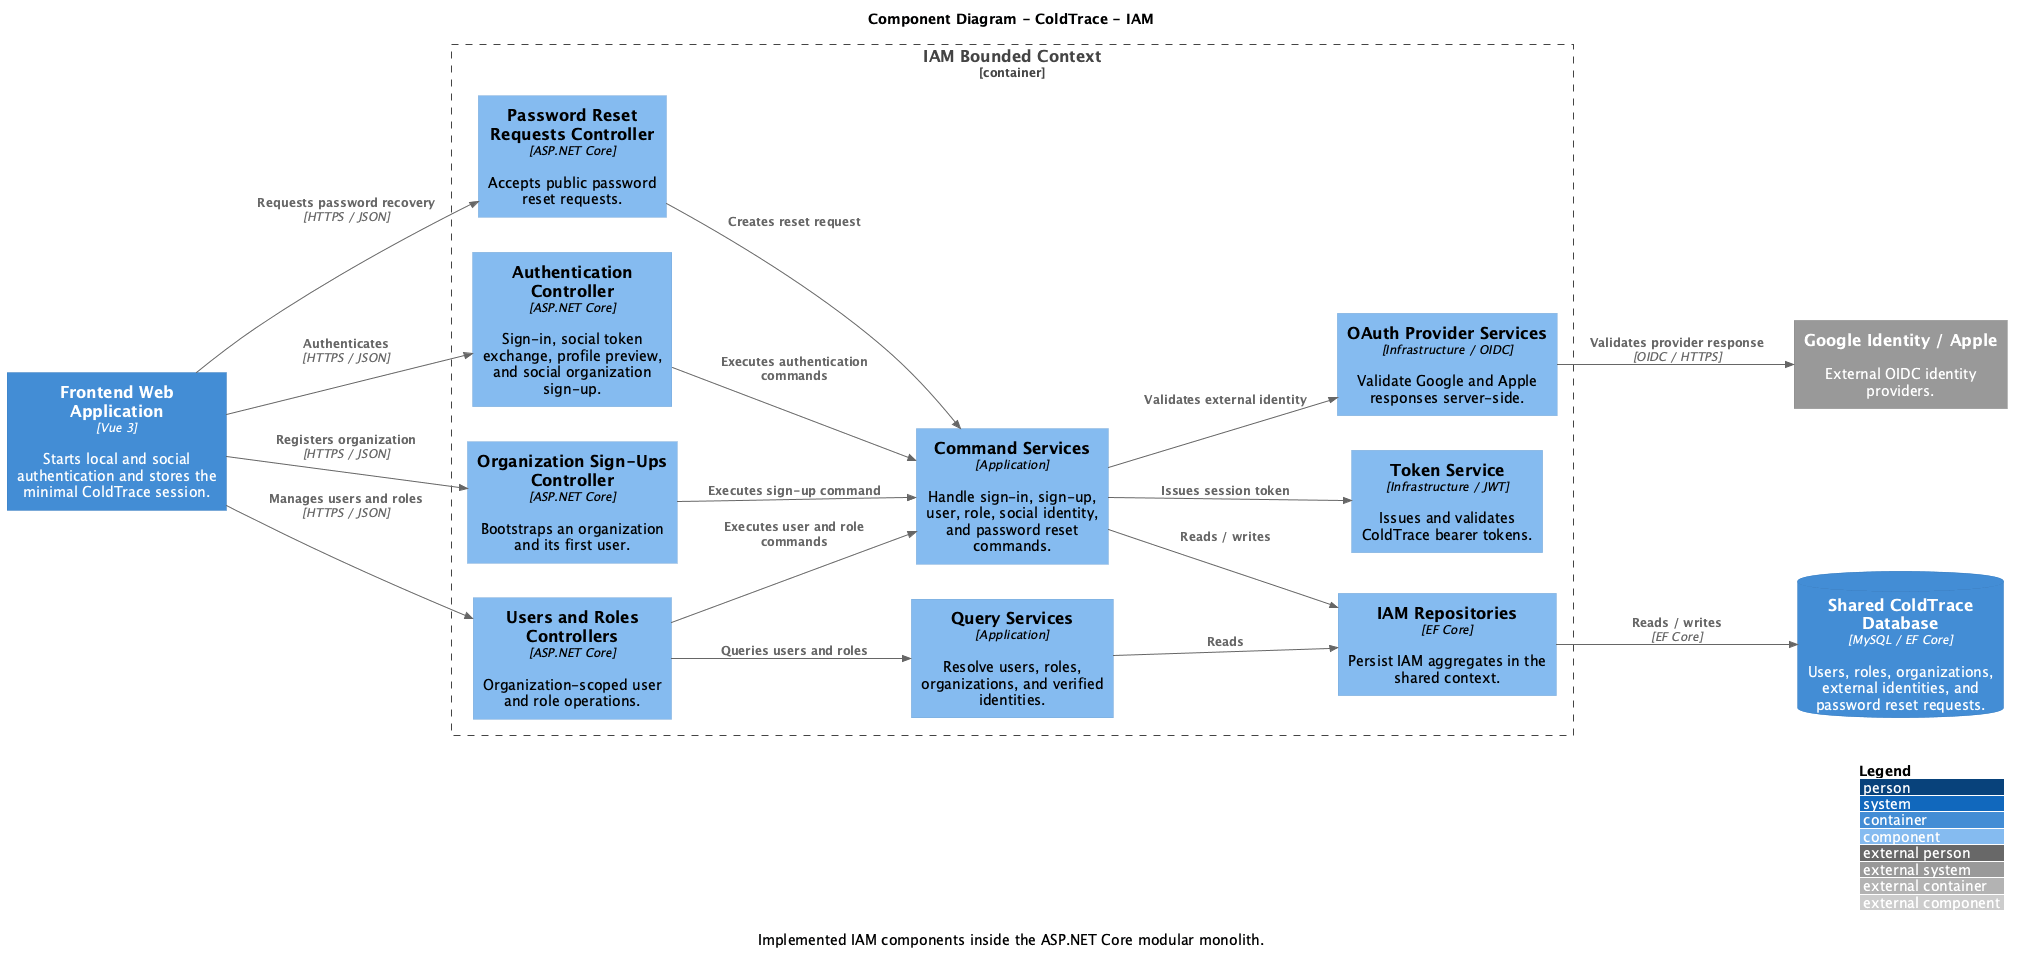

The diagram above was rendered by PlantUML. Its source (embedded in the PNG):
@startuml
!include https://raw.githubusercontent.com/plantuml-stdlib/C4-PlantUML/master/C4_Component.puml

title Component Diagram - ColdTrace - IAM
caption Implemented IAM components inside the ASP.NET Core modular monolith.

LAYOUT_WITH_LEGEND()
LAYOUT_LEFT_RIGHT()

Container(webapp, "Frontend Web Application", "Vue 3", "Starts local and social authentication and stores the minimal ColdTrace session.")
System_Ext(identity, "Google Identity / Apple", "External OIDC identity providers.")
ContainerDb(database, "Shared ColdTrace Database", "MySQL / EF Core", "Users, roles, organizations, external identities, and password reset requests.")

Container_Boundary(iam, "IAM Bounded Context") {
    Component(auth_controller, "Authentication Controller", "ASP.NET Core", "Sign-in, social token exchange, profile preview, and social organization sign-up.")
    Component(signup_controller, "Organization Sign-Ups Controller", "ASP.NET Core", "Bootstraps an organization and its first user.")
    Component(users_controller, "Users and Roles Controllers", "ASP.NET Core", "Organization-scoped user and role operations.")
    Component(password_controller, "Password Reset Requests Controller", "ASP.NET Core", "Accepts public password reset requests.")

    Component(command_services, "Command Services", "Application", "Handle sign-in, sign-up, user, role, social identity, and password reset commands.")
    Component(query_services, "Query Services", "Application", "Resolve users, roles, organizations, and verified identities.")
    Component(token_service, "Token Service", "Infrastructure / JWT", "Issues and validates ColdTrace bearer tokens.")
    Component(oauth_services, "OAuth Provider Services", "Infrastructure / OIDC", "Validate Google and Apple responses server-side.")
    Component(repositories, "IAM Repositories", "EF Core", "Persist IAM aggregates in the shared context.")
}

Rel(webapp, auth_controller, "Authenticates", "HTTPS / JSON")
Rel(webapp, signup_controller, "Registers organization", "HTTPS / JSON")
Rel(webapp, users_controller, "Manages users and roles", "HTTPS / JSON")
Rel(webapp, password_controller, "Requests password recovery", "HTTPS / JSON")
Rel(auth_controller, command_services, "Executes authentication commands")
Rel(signup_controller, command_services, "Executes sign-up command")
Rel(users_controller, command_services, "Executes user and role commands")
Rel(users_controller, query_services, "Queries users and roles")
Rel(password_controller, command_services, "Creates reset request")
Rel(command_services, token_service, "Issues session token")
Rel(command_services, oauth_services, "Validates external identity")
Rel(oauth_services, identity, "Validates provider response", "OIDC / HTTPS")
Rel(command_services, repositories, "Reads / writes")
Rel(query_services, repositories, "Reads")
Rel(repositories, database, "Reads / writes", "EF Core")

@enduml